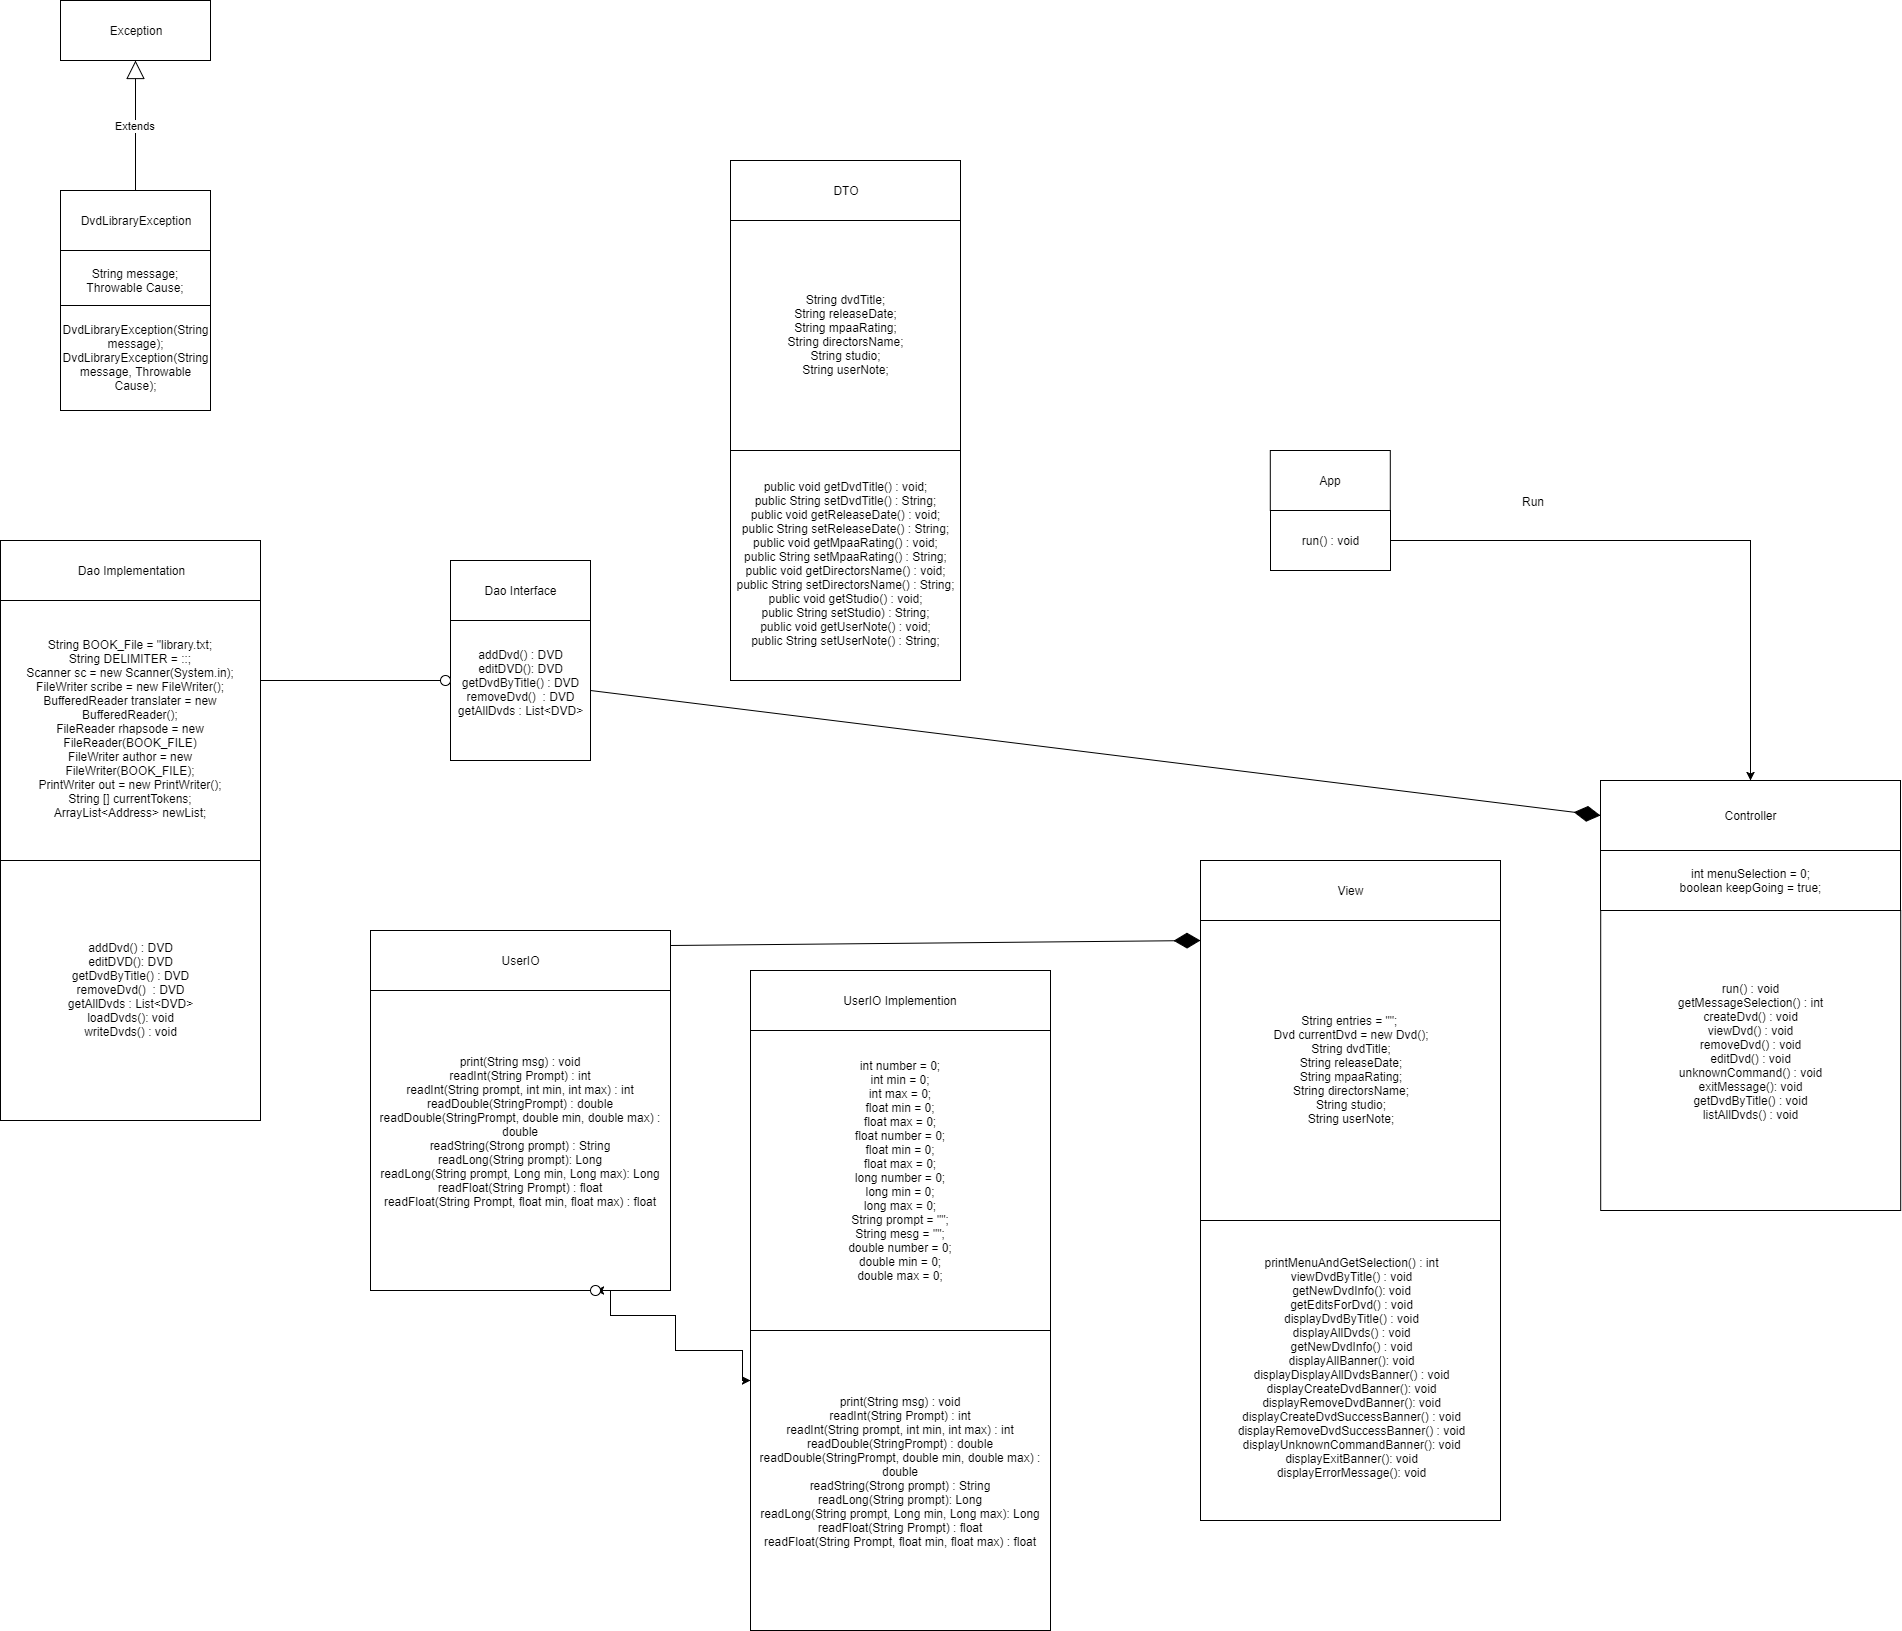

The diagram above was exported from draw.io. Its source (the exported page's mxGraphModel, read from the mxfile embedded in the PNG):
<mxGraphModel dx="1282" dy="1605" grid="1" gridSize="10" guides="1" tooltips="1" connect="1" arrows="1" fold="1" page="1" pageScale="1" pageWidth="850" pageHeight="1100" background="#ffffff" math="0" shadow="0">
  <root>
    <mxCell id="0" />
    <mxCell id="1" parent="0" />
    <mxCell id="2" value="Dao Implementation" style="rounded=0;whiteSpace=wrap;html=1;" parent="1" vertex="1">
      <mxGeometry x="20" y="70" width="260" height="60" as="geometry" />
    </mxCell>
    <mxCell id="5" value="Dao Interface" style="rounded=0;whiteSpace=wrap;html=1;" parent="1" vertex="1">
      <mxGeometry x="470" y="90" width="140" height="60" as="geometry" />
    </mxCell>
    <mxCell id="21" value="DTO" style="rounded=0;whiteSpace=wrap;html=1;" parent="1" vertex="1">
      <mxGeometry x="750" y="-310" width="230" height="60" as="geometry" />
    </mxCell>
    <mxCell id="6" value="addDvd() : DVD&lt;div&gt;editDVD(): DVD&lt;/div&gt;&lt;div&gt;getDvdByTitle() : DVD&lt;/div&gt;&lt;div&gt;removeDvd()&amp;nbsp; : DVD&lt;/div&gt;&lt;div&gt;getAllDvds : List&amp;lt;DVD&amp;gt;&lt;br&gt;&lt;div&gt;&lt;br&gt;&lt;/div&gt;&lt;/div&gt;" style="whiteSpace=wrap;html=1;aspect=fixed;" parent="1" vertex="1">
      <mxGeometry x="470" y="150" width="140" height="140" as="geometry" />
    </mxCell>
    <mxCell id="28" value="&lt;div&gt;&lt;div&gt;String BOOK_File = &quot;library.txt;&lt;/div&gt;&lt;/div&gt;&lt;div&gt;String DELIMITER = ::;&lt;/div&gt;&lt;div&gt;Scanner sc = new Scanner(System.in);&lt;/div&gt;&lt;div&gt;FileWriter scribe = new FileWriter();&lt;/div&gt;&lt;div&gt;BufferedReader translater = new BufferedReader();&lt;/div&gt;&lt;div&gt;FileReader rhapsode = new FileReader(BOOK_FILE)&lt;/div&gt;&lt;div&gt;FileWriter author = new FileWriter(BOOK_FILE);&lt;/div&gt;&lt;div&gt;PrintWriter out = new PrintWriter();&lt;/div&gt;&lt;div&gt;String [] currentTokens;&lt;/div&gt;&lt;div&gt;ArrayList&amp;lt;Address&amp;gt; newList;&lt;/div&gt;" style="whiteSpace=wrap;html=1;aspect=fixed;" parent="1" vertex="1">
      <mxGeometry x="20" y="130" width="260" height="260" as="geometry" />
    </mxCell>
    <mxCell id="30" value="addDvd() : DVD&lt;div&gt;editDVD(): DVD&lt;/div&gt;&lt;div&gt;getDvdByTitle() : DVD&lt;/div&gt;&lt;div&gt;removeDvd()&amp;nbsp; : DVD&lt;/div&gt;&lt;div&gt;getAllDvds : List&amp;lt;DVD&amp;gt;&lt;br&gt;&lt;div&gt;loadDvds(): void&lt;/div&gt;&lt;/div&gt;&lt;div&gt;writeDvds() : void&lt;/div&gt;" style="whiteSpace=wrap;html=1;aspect=fixed;" parent="1" vertex="1">
      <mxGeometry x="20" y="390" width="260" height="260" as="geometry" />
    </mxCell>
    <mxCell id="23" value="String dvdTitle;&lt;div&gt;String releaseDate;&lt;/div&gt;&lt;div&gt;String mpaaRating;&lt;/div&gt;&lt;div&gt;String directorsName;&lt;/div&gt;&lt;div&gt;String studio;&lt;/div&gt;&lt;div&gt;String userNote;&lt;/div&gt;" style="whiteSpace=wrap;html=1;aspect=fixed;" parent="1" vertex="1">
      <mxGeometry x="750" y="-250" width="230" height="230" as="geometry" />
    </mxCell>
    <mxCell id="25" value="public void getDvdTitle() : void;&lt;div&gt;public String setDvdTitle() : String;&lt;br&gt;&lt;/div&gt;&lt;div&gt;public void getReleaseDate() : void;&lt;div&gt;public String setReleaseDate() : String;&lt;/div&gt;&lt;/div&gt;&lt;div&gt;public void getMpaaRating() : void;&lt;div&gt;public String setMpaaRating() : String;&lt;br&gt;&lt;/div&gt;&lt;div&gt;public void getDirectorsName() : void;&lt;div&gt;public String setDirectorsName() : String;&lt;/div&gt;&lt;/div&gt;&lt;/div&gt;&lt;div&gt;public void getStudio() : void;&lt;div&gt;public String setStudio) : String;&lt;br&gt;&lt;/div&gt;&lt;div&gt;public void getUserNote() : void;&lt;div&gt;public String setUserNote() : String;&lt;/div&gt;&lt;/div&gt;&lt;/div&gt;" style="whiteSpace=wrap;html=1;aspect=fixed;" parent="1" vertex="1">
      <mxGeometry x="750" y="-20" width="230" height="230" as="geometry" />
    </mxCell>
    <mxCell id="9" value="App" style="rounded=0;whiteSpace=wrap;html=1;" parent="1" vertex="1">
      <mxGeometry x="1289.800048828125" y="-20" width="120" height="60" as="geometry" />
    </mxCell>
    <mxCell id="67" style="edgeStyle=orthogonalEdgeStyle;rounded=0;html=1;exitX=1;exitY=0.5;jettySize=auto;orthogonalLoop=1;" edge="1" parent="1" source="10" target="48">
      <mxGeometry relative="1" as="geometry" />
    </mxCell>
    <mxCell id="10" value="run() : void" style="rounded=0;whiteSpace=wrap;html=1;" parent="1" vertex="1">
      <mxGeometry x="1290" y="40" width="120" height="60" as="geometry" />
    </mxCell>
    <mxCell id="11" value="UserIO" style="rounded=0;whiteSpace=wrap;html=1;" parent="1" vertex="1">
      <mxGeometry x="390" y="460" width="300" height="60" as="geometry" />
    </mxCell>
    <mxCell id="14" value="UserIO Implemention" style="rounded=0;whiteSpace=wrap;html=1;" parent="1" vertex="1">
      <mxGeometry x="770" y="500" width="300" height="60" as="geometry" />
    </mxCell>
    <mxCell id="41" value="View" style="rounded=0;whiteSpace=wrap;html=1;" vertex="1" parent="1">
      <mxGeometry x="1220" y="390" width="300" height="60" as="geometry" />
    </mxCell>
    <mxCell id="48" value="Controller" style="rounded=0;whiteSpace=wrap;html=1;" vertex="1" parent="1">
      <mxGeometry x="1620" y="310" width="300" height="70" as="geometry" />
    </mxCell>
    <mxCell id="56" value="&lt;div&gt;int menuSelection = 0;&lt;/div&gt;&lt;div&gt;boolean keepGoing = true;&lt;/div&gt;" style="rounded=0;whiteSpace=wrap;html=1;" vertex="1" parent="1">
      <mxGeometry x="1620" y="380" width="300" height="60" as="geometry" />
    </mxCell>
    <mxCell id="12" value="&amp;nbsp;print(String msg) : void&amp;nbsp;&lt;div&gt;readInt(String Prompt) : int&lt;/div&gt;&lt;div&gt;&lt;span&gt;readInt(String prompt, int min, int max) : int&lt;/span&gt;&lt;br&gt;&lt;div&gt;readDouble(StringPrompt) : double&lt;/div&gt;&lt;div&gt;readDouble(StringPrompt, double min, double max) : double&lt;br&gt;&lt;/div&gt;&lt;div&gt;readString(Strong prompt) : String&lt;/div&gt;&lt;div&gt;readLong(String prompt): Long&lt;/div&gt;&lt;div&gt;readLong(String prompt, Long min, Long max): Long&lt;br&gt;&lt;/div&gt;&lt;div&gt;readFloat(String Prompt) : float&lt;/div&gt;&lt;div&gt;readFloat(String Prompt, float min, float max) : float&lt;br&gt;&lt;/div&gt;&lt;/div&gt;&lt;div&gt;&lt;br&gt;&lt;/div&gt;" style="whiteSpace=wrap;html=1;aspect=fixed;" parent="1" vertex="1">
      <mxGeometry x="390" y="520" width="300" height="300" as="geometry" />
    </mxCell>
    <mxCell id="16" value="int number = 0;&lt;div&gt;int min = 0;&lt;/div&gt;&lt;div&gt;int max = 0;&lt;/div&gt;&lt;div&gt;float min = 0;&lt;/div&gt;&lt;div&gt;float max = 0;&lt;br&gt;&lt;div&gt;float number = 0;&lt;/div&gt;&lt;div&gt;float min = 0;&lt;/div&gt;&lt;div&gt;float max = 0;&lt;/div&gt;&lt;div&gt;long number = 0;&lt;/div&gt;&lt;div&gt;long min = 0;&lt;/div&gt;&lt;div&gt;long max = 0;&lt;/div&gt;&lt;div&gt;String prompt = &quot;&quot;;&lt;/div&gt;&lt;div&gt;String mesg = &quot;&quot;;&lt;/div&gt;&lt;div&gt;double number = 0;&lt;/div&gt;&lt;div&gt;double min = 0;&lt;/div&gt;&lt;div&gt;double max = 0;&lt;/div&gt;&lt;div&gt;&lt;br&gt;&lt;/div&gt;&lt;/div&gt;" style="whiteSpace=wrap;html=1;aspect=fixed;" parent="1" vertex="1">
      <mxGeometry x="770" y="560" width="300" height="300" as="geometry" />
    </mxCell>
    <mxCell id="43" value="String entries = &quot;&quot;;&amp;nbsp;&lt;div&gt;Dvd currentDvd = new Dvd();&lt;/div&gt;&lt;div&gt;String dvdTitle;&lt;div&gt;String releaseDate;&lt;/div&gt;&lt;div&gt;String mpaaRating;&lt;/div&gt;&lt;div&gt;String directorsName;&lt;/div&gt;&lt;div&gt;String studio;&lt;/div&gt;&lt;div&gt;String userNote;&lt;/div&gt;&lt;/div&gt;" style="whiteSpace=wrap;html=1;aspect=fixed;" vertex="1" parent="1">
      <mxGeometry x="1220" y="450" width="300" height="300" as="geometry" />
    </mxCell>
    <mxCell id="18" value="&lt;span&gt;&amp;nbsp;print(String msg) : void&amp;nbsp;&lt;/span&gt;&lt;div&gt;&lt;span&gt;readInt(String Prompt) : int&lt;/span&gt;&lt;/div&gt;&lt;div&gt;readInt(String prompt, int min, int max) : int&lt;br&gt;&lt;div&gt;readDouble(StringPrompt) : double&lt;/div&gt;&lt;div&gt;readDouble(StringPrompt, double min, double max) : double&lt;br&gt;&lt;/div&gt;&lt;div&gt;readString(Strong prompt) : String&lt;/div&gt;&lt;div&gt;readLong(String prompt): Long&lt;/div&gt;&lt;div&gt;readLong(String prompt, Long min, Long max): Long&lt;br&gt;&lt;/div&gt;&lt;div&gt;readFloat(String Prompt) : float&lt;/div&gt;&lt;div&gt;readFloat(String Prompt, float min, float max) : float&lt;br&gt;&lt;/div&gt;&lt;div&gt;&lt;br&gt;&lt;/div&gt;&lt;/div&gt;" style="whiteSpace=wrap;html=1;aspect=fixed;" parent="1" vertex="1">
      <mxGeometry x="770" y="860" width="300" height="300" as="geometry" />
    </mxCell>
    <mxCell id="46" value="&lt;div&gt;&lt;br&gt;&lt;div&gt;printMenuAndGetSelection() : int&lt;/div&gt;&lt;div&gt;&lt;div&gt;viewDvdByTitle() : void&lt;/div&gt;&lt;div&gt;getNewDvdInfo(): void&lt;/div&gt;&lt;div&gt;getEditsForDvd() : void&lt;/div&gt;&lt;div&gt;displayDvdByTitle() : void&lt;/div&gt;&lt;div&gt;displayAllDvds() : void&lt;/div&gt;&lt;/div&gt;&lt;/div&gt;&lt;div&gt;getNewDvdInfo() : void&lt;/div&gt;&lt;div&gt;displayAllBanner(): void&lt;/div&gt;&lt;div&gt;displayDisplayAllDvdsBanner() : void&lt;/div&gt;&lt;div&gt;displayCreateDvdBanner(): void&lt;/div&gt;&lt;div&gt;displayRemoveDvdBanner(): void&lt;br&gt;&lt;/div&gt;&lt;div&gt;displayCreateDvdSuccessBanner() : void&lt;/div&gt;&lt;div&gt;displayRemoveDvdSuccessBanner() : void&lt;br&gt;&lt;/div&gt;&lt;div&gt;displayUnknownCommandBanner(): void&lt;/div&gt;&lt;div&gt;displayExitBanner(): void&lt;/div&gt;&lt;div&gt;displayErrorMessage(): void&lt;/div&gt;&lt;div&gt;&lt;br&gt;&lt;/div&gt;" style="whiteSpace=wrap;html=1;aspect=fixed;" vertex="1" parent="1">
      <mxGeometry x="1220" y="750" width="300" height="300" as="geometry" />
    </mxCell>
    <mxCell id="53" value="&lt;span&gt;&amp;nbsp;run() : void&amp;nbsp;&lt;/span&gt;&lt;div&gt;&lt;span&gt;getMessageSelection() : int&lt;/span&gt;&lt;/div&gt;&lt;div&gt;createDvd() : void&lt;br&gt;&lt;div&gt;viewDvd() : void&lt;/div&gt;&lt;div&gt;removeDvd() : void&lt;br&gt;&lt;/div&gt;&lt;div&gt;editDvd() : void&lt;/div&gt;&lt;div&gt;unknownCommand() : void&lt;/div&gt;&lt;div&gt;exitMessage(): void&lt;br&gt;&lt;/div&gt;&lt;div&gt;getDvdByTitle() : void&lt;/div&gt;&lt;div&gt;listAllDvds() : void&lt;/div&gt;&lt;div&gt;&lt;br&gt;&lt;/div&gt;&lt;/div&gt;" style="whiteSpace=wrap;html=1;aspect=fixed;" vertex="1" parent="1">
      <mxGeometry x="1620.199951171875" y="440" width="300" height="300" as="geometry" />
    </mxCell>
    <mxCell id="32" value="" style="shape=lollipop;direction=south;html=1;" vertex="1" parent="1">
      <mxGeometry x="280" y="205" width="190" height="10" as="geometry" />
    </mxCell>
    <mxCell id="39" style="edgeStyle=orthogonalEdgeStyle;rounded=0;html=1;exitX=0.5;exitY=1;exitPerimeter=0;jettySize=auto;orthogonalLoop=1;" edge="1" parent="1" source="38" target="18">
      <mxGeometry relative="1" as="geometry">
        <Array as="points">
          <mxPoint x="630" y="820" />
          <mxPoint x="630" y="845" />
          <mxPoint x="695" y="845" />
          <mxPoint x="695" y="880" />
          <mxPoint x="762" y="880" />
          <mxPoint x="762" y="910" />
        </Array>
      </mxGeometry>
    </mxCell>
    <mxCell id="40" style="edgeStyle=orthogonalEdgeStyle;rounded=0;html=1;exitX=0.5;exitY=0;exitPerimeter=0;entryX=0.75;entryY=1;jettySize=auto;orthogonalLoop=1;" edge="1" parent="1" source="38" target="12">
      <mxGeometry relative="1" as="geometry" />
    </mxCell>
    <mxCell id="38" value="" style="shape=lollipop;direction=south;html=1;" vertex="1" parent="1">
      <mxGeometry x="600" y="815" width="20" height="10" as="geometry" />
    </mxCell>
    <mxCell id="65" value="" style="endArrow=diamondThin;endFill=1;endSize=24;html=1;exitX=1;exitY=0.25;" edge="1" parent="1" source="11">
      <mxGeometry width="160" relative="1" as="geometry">
        <mxPoint x="1060" y="470" as="sourcePoint" />
        <mxPoint x="1220" y="470" as="targetPoint" />
      </mxGeometry>
    </mxCell>
    <mxCell id="66" value="" style="endArrow=diamondThin;endFill=1;endSize=24;html=1;exitX=1;exitY=0.5;" edge="1" parent="1" source="6">
      <mxGeometry width="160" relative="1" as="geometry">
        <mxPoint x="1090" y="350" as="sourcePoint" />
        <mxPoint x="1620" y="345" as="targetPoint" />
      </mxGeometry>
    </mxCell>
    <mxCell id="68" value="Run" style="text;html=1;resizable=0;points=[];autosize=1;align=left;verticalAlign=top;spacingTop=-4;" vertex="1" parent="1">
      <mxGeometry x="1540" y="22" width="40" height="20" as="geometry" />
    </mxCell>
    <mxCell id="70" value="DvdLibraryException" style="rounded=0;whiteSpace=wrap;html=1;" vertex="1" parent="1">
      <mxGeometry x="80" y="-280" width="150" height="60" as="geometry" />
    </mxCell>
    <mxCell id="77" value="Exception" style="rounded=0;whiteSpace=wrap;html=1;" vertex="1" parent="1">
      <mxGeometry x="80" y="-470" width="150" height="60" as="geometry" />
    </mxCell>
    <mxCell id="71" value="String message;&lt;div&gt;Throwable Cause;&lt;/div&gt;" style="rounded=0;whiteSpace=wrap;html=1;" vertex="1" parent="1">
      <mxGeometry x="80" y="-220" width="150" height="60" as="geometry" />
    </mxCell>
    <mxCell id="74" value="DvdLibraryException(String message);&lt;div&gt;DvdLibraryException(String message, Throwable Cause);&lt;br&gt;&lt;/div&gt;" style="rounded=0;whiteSpace=wrap;html=1;" vertex="1" parent="1">
      <mxGeometry x="80" y="-165" width="150" height="105" as="geometry" />
    </mxCell>
    <mxCell id="79" value="Extends" style="endArrow=block;endSize=16;endFill=0;html=1;exitX=0.5;exitY=0;entryX=0.5;entryY=1;" edge="1" parent="1" source="70" target="77">
      <mxGeometry width="160" relative="1" as="geometry">
        <mxPoint x="215" y="-351.5999755859375" as="sourcePoint" />
        <mxPoint x="375" y="-351.5999755859375" as="targetPoint" />
      </mxGeometry>
    </mxCell>
  </root>
</mxGraphModel>